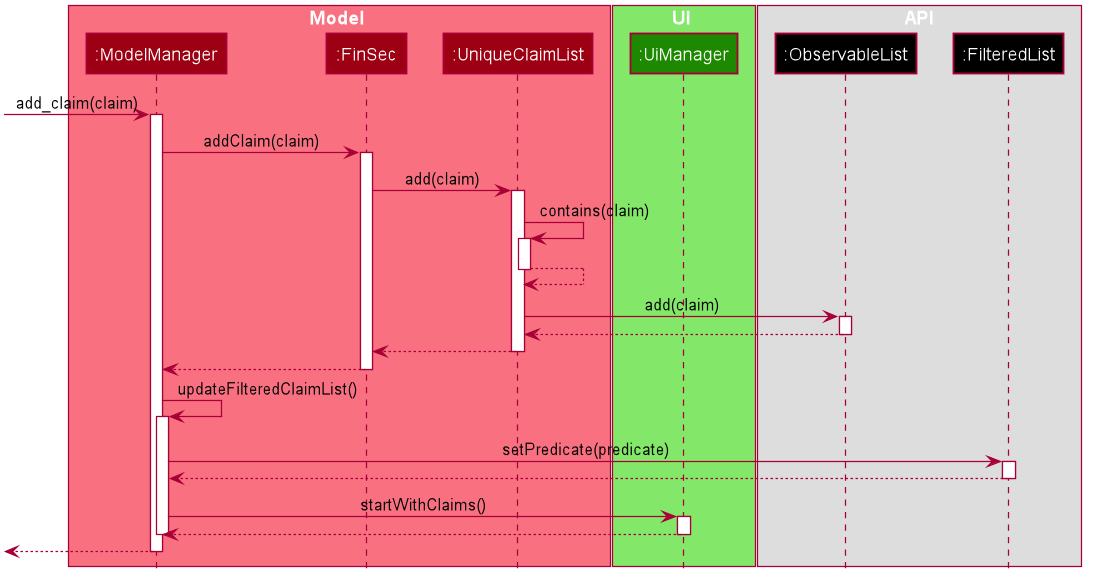

The diagram above was rendered by PlantUML. Its source (embedded in the PNG):
@startuml








skinparam BackgroundColor #FFFFFFF

skinparam Shadowing false

skinparam Class {
    FontColor #FFFFFF
    BorderThickness 1
    BorderColor #FFFFFF
    StereotypeFontColor #FFFFFF
    FontName Arial
    MemberColor #FFFFFF
}

skinparam Actor {
    BorderColor #000000
    Color #000000
    FontName Arial
}

skinparam Sequence {
    MessageAlign center
    BoxFontSize 15
    BoxPadding 0
    BoxFontColor #FFFFFF
    FontName Arial
}

skinparam Participant {
    FontColor #FFFFFFF
    Padding 20
}

skinparam MinClassWidth 50
skinparam ParticipantPadding 10
skinparam Shadowing false
skinparam DefaultTextAlignment center
skinparam packageStyle Rectangle

hide footbox
hide members
hide circle

box Model #F97181
participant ":ModelManager" as ModelManager #9D0012
participant ":FinSec" as FinSec #9D0012
participant ":UniqueClaimList" as UniqueClaimList #9D0012
end box

box UI #83E769
participant ":UiManager" as UiManager #1D8900
end box

box API
participant ":ObservableList" as ObservableList #000000
participant ":FilteredList" as FilteredList #000000
end box

[-> ModelManager : add_claim(claim)
activate ModelManager

ModelManager -> FinSec : addClaim(claim)
activate FinSec

FinSec -> UniqueClaimList : add(claim)
activate UniqueClaimList

UniqueClaimList -> UniqueClaimList : contains(claim)
activate UniqueClaimList
UniqueClaimList --> UniqueClaimList
deactivate UniqueClaimList

UniqueClaimList -> ObservableList : add(claim)
activate ObservableList

UniqueClaimList <-- ObservableList
deactivate ObservableList

UniqueClaimList --> FinSec
deactivate UniqueClaimList

FinSec --> ModelManager
deactivate FinSec

ModelManager -> ModelManager : updateFilteredClaimList()
activate ModelManager

ModelManager -> FilteredList : setPredicate(predicate)
activate FilteredList
ModelManager <-- FilteredList
deactivate FilteredList

ModelManager -> UiManager : startWithClaims()
activate UiManager
ModelManager <--UiManager
deactivate UiManager

deactivate ModelManager

[<--ModelManager
deactivate ModelManager
@enduml